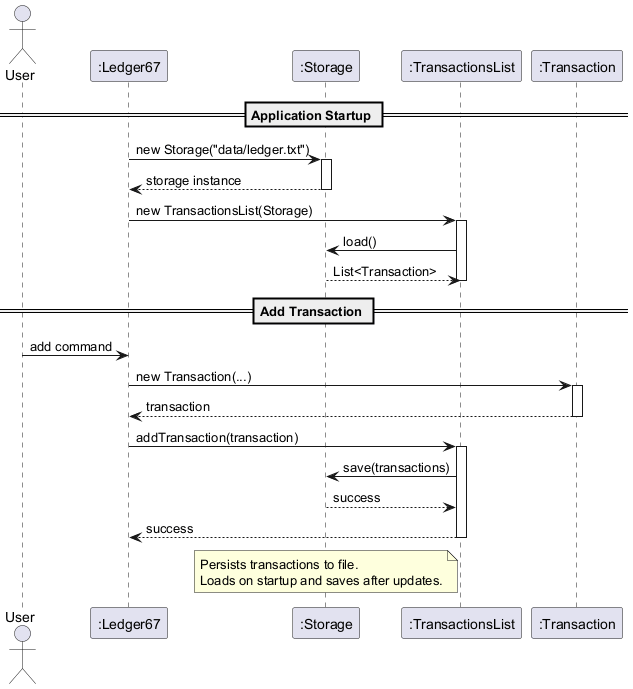

The diagram above was rendered by PlantUML. Its source (embedded in the PNG):
@startuml

actor User
participant ":Ledger67" as App
participant ":Storage" as Storage
participant ":TransactionsList" as List
participant ":Transaction" as Transaction

== Application Startup ==
App -> Storage : new Storage("data/ledger.txt")
activate Storage
Storage --> App : storage instance
deactivate Storage

App -> List : new TransactionsList(Storage)
activate List
List -> Storage : load()
Storage --> List : List<Transaction>
deactivate List

== Add Transaction ==
User -> App : add command
App -> Transaction : new Transaction(...)
activate Transaction
Transaction --> App : transaction
deactivate Transaction

App -> List : addTransaction(transaction)
activate List
List -> Storage : save(transactions)
Storage --> List : success
List --> App : success
deactivate List

note over Storage
Persists transactions to file.
Loads on startup and saves after updates.
end note

@enduml